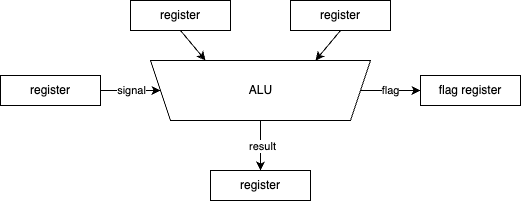

The diagram above was exported from draw.io. Its source (the exported page's mxGraphModel, read from the mxfile embedded in the PNG):
<mxGraphModel dx="796" dy="323" grid="1" gridSize="10" guides="1" tooltips="1" connect="1" arrows="1" fold="1" page="1" pageScale="1" pageWidth="827" pageHeight="1169" math="0" shadow="0">
  <root>
    <mxCell id="0" />
    <mxCell id="1" parent="0" />
    <mxCell id="8" value="flag" style="edgeStyle=none;html=1;exitX=0;exitY=0.5;exitDx=0;exitDy=0;entryX=0;entryY=0.5;entryDx=0;entryDy=0;" parent="1" source="2" target="7" edge="1">
      <mxGeometry relative="1" as="geometry" />
    </mxCell>
    <mxCell id="12" style="edgeStyle=none;html=1;exitX=0.5;exitY=0;exitDx=0;exitDy=0;entryX=0.5;entryY=0;entryDx=0;entryDy=0;" parent="1" source="2" target="6" edge="1">
      <mxGeometry relative="1" as="geometry" />
    </mxCell>
    <mxCell id="13" value="result" style="edgeLabel;html=1;align=center;verticalAlign=middle;resizable=0;points=[];" parent="12" vertex="1" connectable="0">
      <mxGeometry y="1" relative="1" as="geometry">
        <mxPoint as="offset" />
      </mxGeometry>
    </mxCell>
    <mxCell id="2" value="" style="shape=trapezoid;perimeter=trapezoidPerimeter;whiteSpace=wrap;html=1;fixedSize=1;rotation=-180;" parent="1" vertex="1">
      <mxGeometry x="170" y="70" width="220" height="60" as="geometry" />
    </mxCell>
    <mxCell id="10" style="edgeStyle=none;html=1;exitX=0.5;exitY=1;exitDx=0;exitDy=0;entryX=0.75;entryY=1;entryDx=0;entryDy=0;" parent="1" source="3" target="2" edge="1">
      <mxGeometry relative="1" as="geometry" />
    </mxCell>
    <mxCell id="3" value="register" style="rounded=0;whiteSpace=wrap;html=1;" parent="1" vertex="1">
      <mxGeometry x="150" y="10" width="100" height="30" as="geometry" />
    </mxCell>
    <mxCell id="9" style="edgeStyle=none;html=1;exitX=0.5;exitY=1;exitDx=0;exitDy=0;entryX=0.25;entryY=1;entryDx=0;entryDy=0;" parent="1" source="4" target="2" edge="1">
      <mxGeometry relative="1" as="geometry" />
    </mxCell>
    <mxCell id="4" value="register" style="rounded=0;whiteSpace=wrap;html=1;" parent="1" vertex="1">
      <mxGeometry x="310" y="10" width="100" height="30" as="geometry" />
    </mxCell>
    <mxCell id="11" style="edgeStyle=none;html=1;exitX=1;exitY=0.5;exitDx=0;exitDy=0;" parent="1" source="5" target="2" edge="1">
      <mxGeometry relative="1" as="geometry" />
    </mxCell>
    <mxCell id="14" value="signal" style="edgeLabel;html=1;align=center;verticalAlign=middle;resizable=0;points=[];" parent="11" vertex="1" connectable="0">
      <mxGeometry y="1" relative="1" as="geometry">
        <mxPoint as="offset" />
      </mxGeometry>
    </mxCell>
    <mxCell id="5" value="register" style="rounded=0;whiteSpace=wrap;html=1;" parent="1" vertex="1">
      <mxGeometry x="20" y="85" width="100" height="30" as="geometry" />
    </mxCell>
    <mxCell id="6" value="register" style="rounded=0;whiteSpace=wrap;html=1;" parent="1" vertex="1">
      <mxGeometry x="230" y="180" width="100" height="30" as="geometry" />
    </mxCell>
    <mxCell id="7" value="flag register" style="rounded=0;whiteSpace=wrap;html=1;" parent="1" vertex="1">
      <mxGeometry x="440" y="85" width="100" height="30" as="geometry" />
    </mxCell>
    <mxCell id="15" value="ALU" style="text;html=1;align=center;verticalAlign=middle;resizable=0;points=[];autosize=1;strokeColor=none;fillColor=none;" parent="1" vertex="1">
      <mxGeometry x="255" y="85" width="50" height="30" as="geometry" />
    </mxCell>
  </root>
</mxGraphModel>